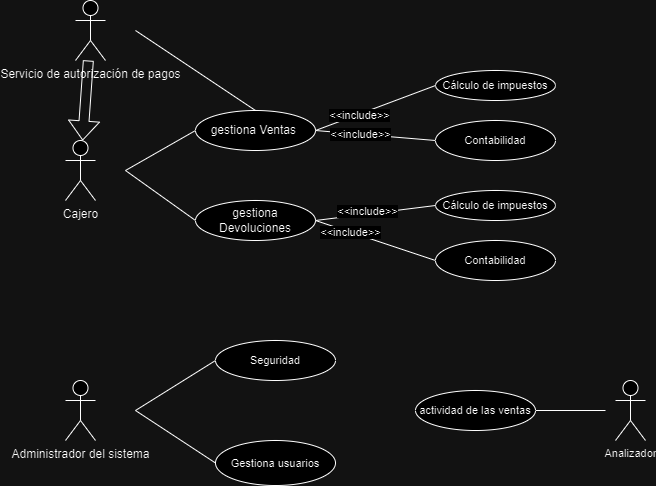

The diagram above was exported from draw.io. Its source (the exported page's mxGraphModel, read from the mxfile embedded in the PNG):
<mxGraphModel dx="954" dy="502" grid="1" gridSize="10" guides="1" tooltips="1" connect="1" arrows="1" fold="1" page="1" pageScale="1" pageWidth="827" pageHeight="1169" math="0" shadow="0">
  <root>
    <mxCell id="0" />
    <mxCell id="1" parent="0" />
    <mxCell id="mfjvBBImmUDu9Wpij_Ii-1" value="Cajero" style="shape=umlActor;verticalLabelPosition=bottom;verticalAlign=top;html=1;outlineConnect=0;" vertex="1" parent="1">
      <mxGeometry x="120" y="250" width="30" height="60" as="geometry" />
    </mxCell>
    <mxCell id="mfjvBBImmUDu9Wpij_Ii-2" value="Administrador del sistema" style="shape=umlActor;verticalLabelPosition=bottom;verticalAlign=top;html=1;outlineConnect=0;" vertex="1" parent="1">
      <mxGeometry x="120" y="490" width="30" height="60" as="geometry" />
    </mxCell>
    <mxCell id="mfjvBBImmUDu9Wpij_Ii-23" value="" style="edgeStyle=none;shape=flexArrow;rounded=0;orthogonalLoop=1;jettySize=auto;html=1;labelBackgroundColor=default;strokeColor=default;align=center;verticalAlign=middle;fontFamily=Helvetica;fontSize=11;fontColor=default;endArrow=block;endFill=0;" edge="1" parent="1" source="mfjvBBImmUDu9Wpij_Ii-3" target="mfjvBBImmUDu9Wpij_Ii-1">
      <mxGeometry relative="1" as="geometry" />
    </mxCell>
    <mxCell id="mfjvBBImmUDu9Wpij_Ii-3" value="Servicio de autorización de pagos" style="shape=umlActor;verticalLabelPosition=bottom;verticalAlign=top;html=1;outlineConnect=0;" vertex="1" parent="1">
      <mxGeometry x="130" y="110" width="30" height="60" as="geometry" />
    </mxCell>
    <mxCell id="mfjvBBImmUDu9Wpij_Ii-6" style="rounded=0;orthogonalLoop=1;jettySize=auto;html=1;exitX=0;exitY=0.5;exitDx=0;exitDy=0;endArrow=none;endFill=0;" edge="1" parent="1" source="mfjvBBImmUDu9Wpij_Ii-4">
      <mxGeometry relative="1" as="geometry">
        <mxPoint x="180" y="280" as="targetPoint" />
      </mxGeometry>
    </mxCell>
    <mxCell id="mfjvBBImmUDu9Wpij_Ii-22" style="edgeStyle=none;shape=connector;rounded=0;orthogonalLoop=1;jettySize=auto;html=1;exitX=0.5;exitY=0;exitDx=0;exitDy=0;labelBackgroundColor=default;strokeColor=default;align=center;verticalAlign=middle;fontFamily=Helvetica;fontSize=11;fontColor=default;endArrow=none;endFill=0;" edge="1" parent="1" source="mfjvBBImmUDu9Wpij_Ii-4">
      <mxGeometry relative="1" as="geometry">
        <mxPoint x="190" y="140" as="targetPoint" />
      </mxGeometry>
    </mxCell>
    <mxCell id="mfjvBBImmUDu9Wpij_Ii-4" value="gestiona Ventas&amp;nbsp;" style="ellipse;whiteSpace=wrap;html=1;" vertex="1" parent="1">
      <mxGeometry x="250" y="220" width="120" height="40" as="geometry" />
    </mxCell>
    <mxCell id="mfjvBBImmUDu9Wpij_Ii-7" style="rounded=0;orthogonalLoop=1;jettySize=auto;html=1;exitX=0;exitY=0.5;exitDx=0;exitDy=0;endArrow=none;endFill=0;" edge="1" parent="1" source="mfjvBBImmUDu9Wpij_Ii-5">
      <mxGeometry relative="1" as="geometry">
        <mxPoint x="180" y="280" as="targetPoint" />
      </mxGeometry>
    </mxCell>
    <mxCell id="mfjvBBImmUDu9Wpij_Ii-5" value="gestiona Devoluciones" style="ellipse;whiteSpace=wrap;html=1;" vertex="1" parent="1">
      <mxGeometry x="250" y="310" width="120" height="40" as="geometry" />
    </mxCell>
    <mxCell id="mfjvBBImmUDu9Wpij_Ii-12" style="edgeStyle=none;shape=connector;rounded=0;orthogonalLoop=1;jettySize=auto;html=1;exitX=0;exitY=0.5;exitDx=0;exitDy=0;entryX=1;entryY=0.5;entryDx=0;entryDy=0;labelBackgroundColor=default;strokeColor=default;align=center;verticalAlign=middle;fontFamily=Helvetica;fontSize=11;fontColor=default;endArrow=none;endFill=0;" edge="1" parent="1" source="mfjvBBImmUDu9Wpij_Ii-8" target="mfjvBBImmUDu9Wpij_Ii-4">
      <mxGeometry relative="1" as="geometry" />
    </mxCell>
    <mxCell id="mfjvBBImmUDu9Wpij_Ii-18" value="&amp;lt;&amp;lt;include&amp;gt;&amp;gt;" style="edgeLabel;html=1;align=center;verticalAlign=middle;resizable=0;points=[];fontSize=11;fontFamily=Helvetica;fontColor=default;" vertex="1" connectable="0" parent="mfjvBBImmUDu9Wpij_Ii-12">
      <mxGeometry x="0.2749" y="1" relative="1" as="geometry">
        <mxPoint as="offset" />
      </mxGeometry>
    </mxCell>
    <mxCell id="mfjvBBImmUDu9Wpij_Ii-8" value="Cálculo de impuestos" style="ellipse;whiteSpace=wrap;html=1;fontFamily=Helvetica;fontSize=11;fontColor=default;" vertex="1" parent="1">
      <mxGeometry x="490" y="180" width="120" height="30" as="geometry" />
    </mxCell>
    <mxCell id="mfjvBBImmUDu9Wpij_Ii-13" style="edgeStyle=none;shape=connector;rounded=0;orthogonalLoop=1;jettySize=auto;html=1;exitX=0;exitY=0.5;exitDx=0;exitDy=0;entryX=1;entryY=0.5;entryDx=0;entryDy=0;labelBackgroundColor=default;strokeColor=default;align=center;verticalAlign=middle;fontFamily=Helvetica;fontSize=11;fontColor=default;endArrow=none;endFill=0;" edge="1" parent="1" source="mfjvBBImmUDu9Wpij_Ii-9" target="mfjvBBImmUDu9Wpij_Ii-4">
      <mxGeometry relative="1" as="geometry" />
    </mxCell>
    <mxCell id="mfjvBBImmUDu9Wpij_Ii-19" value="&amp;lt;&amp;lt;include&amp;gt;&amp;gt;" style="edgeLabel;html=1;align=center;verticalAlign=middle;resizable=0;points=[];fontSize=11;fontFamily=Helvetica;fontColor=default;" vertex="1" connectable="0" parent="mfjvBBImmUDu9Wpij_Ii-13">
      <mxGeometry x="0.2662" relative="1" as="geometry">
        <mxPoint as="offset" />
      </mxGeometry>
    </mxCell>
    <mxCell id="mfjvBBImmUDu9Wpij_Ii-9" value="Contabilidad" style="ellipse;whiteSpace=wrap;html=1;fontFamily=Helvetica;fontSize=11;fontColor=default;" vertex="1" parent="1">
      <mxGeometry x="490" y="230" width="120" height="40" as="geometry" />
    </mxCell>
    <mxCell id="mfjvBBImmUDu9Wpij_Ii-14" style="edgeStyle=none;shape=connector;rounded=0;orthogonalLoop=1;jettySize=auto;html=1;exitX=0;exitY=0.5;exitDx=0;exitDy=0;entryX=1;entryY=0.5;entryDx=0;entryDy=0;labelBackgroundColor=default;strokeColor=default;align=center;verticalAlign=middle;fontFamily=Helvetica;fontSize=11;fontColor=default;endArrow=none;endFill=0;" edge="1" parent="1" source="mfjvBBImmUDu9Wpij_Ii-10" target="mfjvBBImmUDu9Wpij_Ii-5">
      <mxGeometry relative="1" as="geometry" />
    </mxCell>
    <mxCell id="mfjvBBImmUDu9Wpij_Ii-16" value="&amp;lt;&amp;lt;include&amp;gt;&amp;gt;" style="edgeLabel;html=1;align=center;verticalAlign=middle;resizable=0;points=[];fontSize=11;fontFamily=Helvetica;fontColor=default;" vertex="1" connectable="0" parent="mfjvBBImmUDu9Wpij_Ii-14">
      <mxGeometry x="0.1446" y="-3" relative="1" as="geometry">
        <mxPoint as="offset" />
      </mxGeometry>
    </mxCell>
    <mxCell id="mfjvBBImmUDu9Wpij_Ii-10" value="Cálculo de impuestos" style="ellipse;whiteSpace=wrap;html=1;fontFamily=Helvetica;fontSize=11;fontColor=default;" vertex="1" parent="1">
      <mxGeometry x="490" y="300" width="120" height="30" as="geometry" />
    </mxCell>
    <mxCell id="mfjvBBImmUDu9Wpij_Ii-15" style="edgeStyle=none;shape=connector;rounded=0;orthogonalLoop=1;jettySize=auto;html=1;exitX=0;exitY=0.5;exitDx=0;exitDy=0;entryX=1;entryY=0.5;entryDx=0;entryDy=0;labelBackgroundColor=default;strokeColor=default;align=center;verticalAlign=middle;fontFamily=Helvetica;fontSize=11;fontColor=default;endArrow=none;endFill=0;" edge="1" parent="1" source="mfjvBBImmUDu9Wpij_Ii-11" target="mfjvBBImmUDu9Wpij_Ii-5">
      <mxGeometry relative="1" as="geometry" />
    </mxCell>
    <mxCell id="mfjvBBImmUDu9Wpij_Ii-17" value="&amp;lt;&amp;lt;include&amp;gt;&amp;gt;" style="edgeLabel;html=1;align=center;verticalAlign=middle;resizable=0;points=[];fontSize=11;fontFamily=Helvetica;fontColor=default;" vertex="1" connectable="0" parent="mfjvBBImmUDu9Wpij_Ii-15">
      <mxGeometry x="0.415" relative="1" as="geometry">
        <mxPoint x="-1" as="offset" />
      </mxGeometry>
    </mxCell>
    <mxCell id="mfjvBBImmUDu9Wpij_Ii-11" value="Contabilidad" style="ellipse;whiteSpace=wrap;html=1;fontFamily=Helvetica;fontSize=11;fontColor=default;" vertex="1" parent="1">
      <mxGeometry x="490" y="350" width="120" height="40" as="geometry" />
    </mxCell>
    <mxCell id="mfjvBBImmUDu9Wpij_Ii-28" style="edgeStyle=none;shape=connector;rounded=0;orthogonalLoop=1;jettySize=auto;html=1;exitX=0;exitY=0.5;exitDx=0;exitDy=0;labelBackgroundColor=default;strokeColor=default;align=center;verticalAlign=middle;fontFamily=Helvetica;fontSize=11;fontColor=default;endArrow=none;endFill=0;" edge="1" parent="1" source="mfjvBBImmUDu9Wpij_Ii-25">
      <mxGeometry relative="1" as="geometry">
        <mxPoint x="190" y="520" as="targetPoint" />
      </mxGeometry>
    </mxCell>
    <mxCell id="mfjvBBImmUDu9Wpij_Ii-25" value="Seguridad" style="ellipse;whiteSpace=wrap;html=1;fontFamily=Helvetica;fontSize=11;fontColor=default;" vertex="1" parent="1">
      <mxGeometry x="270" y="450" width="120" height="40" as="geometry" />
    </mxCell>
    <mxCell id="mfjvBBImmUDu9Wpij_Ii-27" style="edgeStyle=none;shape=connector;rounded=0;orthogonalLoop=1;jettySize=auto;html=1;exitX=0;exitY=0.5;exitDx=0;exitDy=0;labelBackgroundColor=default;strokeColor=default;align=center;verticalAlign=middle;fontFamily=Helvetica;fontSize=11;fontColor=default;endArrow=none;endFill=0;" edge="1" parent="1" source="mfjvBBImmUDu9Wpij_Ii-26">
      <mxGeometry relative="1" as="geometry">
        <mxPoint x="190" y="520" as="targetPoint" />
      </mxGeometry>
    </mxCell>
    <mxCell id="mfjvBBImmUDu9Wpij_Ii-26" value="Gestiona usuarios" style="ellipse;whiteSpace=wrap;html=1;fontFamily=Helvetica;fontSize=11;fontColor=default;" vertex="1" parent="1">
      <mxGeometry x="270" y="550" width="120" height="45" as="geometry" />
    </mxCell>
    <mxCell id="mfjvBBImmUDu9Wpij_Ii-29" value="Analizador" style="shape=umlActor;verticalLabelPosition=bottom;verticalAlign=top;html=1;outlineConnect=0;fontFamily=Helvetica;fontSize=11;fontColor=default;" vertex="1" parent="1">
      <mxGeometry x="670" y="490" width="30" height="60" as="geometry" />
    </mxCell>
    <mxCell id="mfjvBBImmUDu9Wpij_Ii-31" style="edgeStyle=none;shape=connector;rounded=0;orthogonalLoop=1;jettySize=auto;html=1;exitX=1;exitY=0.5;exitDx=0;exitDy=0;labelBackgroundColor=default;strokeColor=default;align=center;verticalAlign=middle;fontFamily=Helvetica;fontSize=11;fontColor=default;endArrow=none;endFill=0;" edge="1" parent="1" source="mfjvBBImmUDu9Wpij_Ii-30">
      <mxGeometry relative="1" as="geometry">
        <mxPoint x="660" y="520" as="targetPoint" />
      </mxGeometry>
    </mxCell>
    <mxCell id="mfjvBBImmUDu9Wpij_Ii-30" value="actividad de las ventas" style="ellipse;whiteSpace=wrap;html=1;fontFamily=Helvetica;fontSize=11;fontColor=default;" vertex="1" parent="1">
      <mxGeometry x="470" y="500" width="120" height="40" as="geometry" />
    </mxCell>
  </root>
</mxGraphModel>